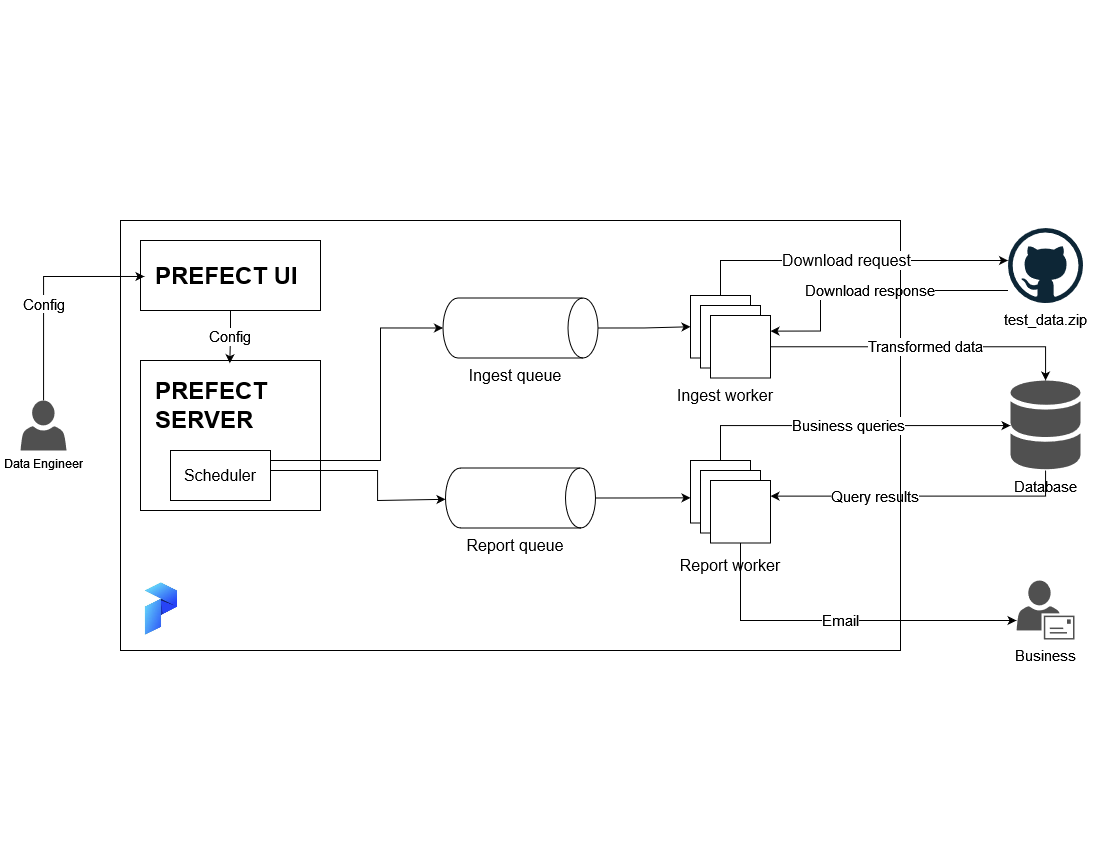

The diagram above was exported from draw.io. Its source (the exported page's mxGraphModel, read from the mxfile embedded in the PNG):
<mxGraphModel dx="1400" dy="744" grid="1" gridSize="10" guides="1" tooltips="1" connect="1" arrows="1" fold="1" page="1" pageScale="1" pageWidth="1100" pageHeight="850" math="0" shadow="0">
  <root>
    <mxCell id="0" />
    <mxCell id="1" parent="0" />
    <mxCell id="q7HRnF6ILb9zK4v4zGhF-47" value="Download response" style="edgeStyle=orthogonalEdgeStyle;rounded=0;orthogonalLoop=1;jettySize=auto;html=1;entryX=1;entryY=0.25;entryDx=0;entryDy=0;fontSize=15;" edge="1" parent="1" source="q7HRnF6ILb9zK4v4zGhF-5" target="q7HRnF6ILb9zK4v4zGhF-22">
      <mxGeometry relative="1" as="geometry">
        <Array as="points">
          <mxPoint x="820" y="290" />
          <mxPoint x="820" y="331" />
        </Array>
      </mxGeometry>
    </mxCell>
    <mxCell id="q7HRnF6ILb9zK4v4zGhF-5" value="&lt;div style=&quot;font-size: 15px;&quot;&gt;test_data.zip&lt;/div&gt;" style="dashed=0;outlineConnect=0;html=1;align=center;labelPosition=center;verticalLabelPosition=bottom;verticalAlign=top;shape=mxgraph.weblogos.github;fontSize=15;" vertex="1" parent="1">
      <mxGeometry x="1007.5" y="227.5" width="75" height="75" as="geometry" />
    </mxCell>
    <mxCell id="q7HRnF6ILb9zK4v4zGhF-55" value="Query results" style="edgeStyle=orthogonalEdgeStyle;rounded=0;orthogonalLoop=1;jettySize=auto;html=1;fontSize=15;entryX=1;entryY=0.25;entryDx=0;entryDy=0;align=right;verticalAlign=middle;" edge="1" parent="1" source="q7HRnF6ILb9zK4v4zGhF-6" target="q7HRnF6ILb9zK4v4zGhF-42">
      <mxGeometry relative="1" as="geometry">
        <mxPoint x="1030" y="550" as="targetPoint" />
        <mxPoint x="970" y="520" as="sourcePoint" />
        <Array as="points">
          <mxPoint x="1045" y="496" />
        </Array>
      </mxGeometry>
    </mxCell>
    <mxCell id="q7HRnF6ILb9zK4v4zGhF-6" value="Database" style="sketch=0;shadow=0;dashed=0;html=1;strokeColor=none;fillColor=#505050;labelPosition=center;verticalLabelPosition=bottom;verticalAlign=top;outlineConnect=0;align=center;shape=mxgraph.office.databases.database_mini_2;fontSize=15;" vertex="1" parent="1">
      <mxGeometry x="1010" y="380" width="70" height="90" as="geometry" />
    </mxCell>
    <mxCell id="q7HRnF6ILb9zK4v4zGhF-7" value="Business" style="sketch=0;pointerEvents=1;shadow=0;dashed=0;html=1;strokeColor=none;fillColor=#505050;labelPosition=center;verticalLabelPosition=bottom;verticalAlign=top;outlineConnect=0;align=center;shape=mxgraph.office.users.mail_user;fontSize=15;" vertex="1" parent="1">
      <mxGeometry x="1016" y="580" width="58" height="59" as="geometry" />
    </mxCell>
    <mxCell id="q7HRnF6ILb9zK4v4zGhF-10" value="" style="verticalLabelPosition=bottom;verticalAlign=top;html=1;shape=mxgraph.basic.rect;fillColor2=none;strokeWidth=1;size=20;indent=5;fillColor=none;" vertex="1" parent="1">
      <mxGeometry x="120" y="220" width="780" height="430" as="geometry" />
    </mxCell>
    <mxCell id="q7HRnF6ILb9zK4v4zGhF-57" value="Config" style="edgeStyle=orthogonalEdgeStyle;rounded=0;orthogonalLoop=1;jettySize=auto;html=1;entryX=0.022;entryY=0.514;entryDx=0;entryDy=0;entryPerimeter=0;fontSize=15;align=center;verticalAlign=top;" edge="1" parent="1" source="q7HRnF6ILb9zK4v4zGhF-11" target="q7HRnF6ILb9zK4v4zGhF-13">
      <mxGeometry relative="1" as="geometry">
        <Array as="points">
          <mxPoint x="43" y="276" />
        </Array>
      </mxGeometry>
    </mxCell>
    <mxCell id="q7HRnF6ILb9zK4v4zGhF-11" value="&lt;div&gt;Data Engineer&lt;/div&gt;&lt;div&gt;&lt;br&gt;&lt;/div&gt;" style="sketch=0;pointerEvents=1;shadow=0;dashed=0;html=1;strokeColor=none;fillColor=#505050;labelPosition=center;verticalLabelPosition=bottom;verticalAlign=top;outlineConnect=0;align=center;shape=mxgraph.office.users.user;" vertex="1" parent="1">
      <mxGeometry x="20" y="400" width="46" height="50" as="geometry" />
    </mxCell>
    <mxCell id="q7HRnF6ILb9zK4v4zGhF-29" style="edgeStyle=orthogonalEdgeStyle;rounded=0;orthogonalLoop=1;jettySize=auto;html=1;entryX=0.5;entryY=1;entryDx=0;entryDy=0;entryPerimeter=0;fontSize=16;" edge="1" parent="1" source="q7HRnF6ILb9zK4v4zGhF-16" target="q7HRnF6ILb9zK4v4zGhF-18">
      <mxGeometry relative="1" as="geometry">
        <Array as="points">
          <mxPoint x="380" y="460" />
          <mxPoint x="380" y="327" />
        </Array>
      </mxGeometry>
    </mxCell>
    <mxCell id="q7HRnF6ILb9zK4v4zGhF-30" style="edgeStyle=orthogonalEdgeStyle;rounded=0;orthogonalLoop=1;jettySize=auto;html=1;fontSize=16;exitX=1;exitY=0.5;exitDx=0;exitDy=0;" edge="1" parent="1" source="q7HRnF6ILb9zK4v4zGhF-16" target="q7HRnF6ILb9zK4v4zGhF-19">
      <mxGeometry relative="1" as="geometry">
        <Array as="points">
          <mxPoint x="377" y="470" />
          <mxPoint x="377" y="500" />
        </Array>
      </mxGeometry>
    </mxCell>
    <mxCell id="q7HRnF6ILb9zK4v4zGhF-60" value="Config" style="edgeStyle=orthogonalEdgeStyle;rounded=0;orthogonalLoop=1;jettySize=auto;html=1;entryX=0.496;entryY=0.018;entryDx=0;entryDy=0;entryPerimeter=0;fontSize=15;" edge="1" parent="1" source="q7HRnF6ILb9zK4v4zGhF-13" target="q7HRnF6ILb9zK4v4zGhF-12">
      <mxGeometry relative="1" as="geometry" />
    </mxCell>
    <mxCell id="q7HRnF6ILb9zK4v4zGhF-13" value="" style="verticalLabelPosition=bottom;verticalAlign=top;html=1;shape=mxgraph.basic.rect;fillColor2=none;strokeWidth=1;size=20;indent=5;fillColor=none;" vertex="1" parent="1">
      <mxGeometry x="140" y="240" width="180" height="70" as="geometry" />
    </mxCell>
    <mxCell id="q7HRnF6ILb9zK4v4zGhF-14" value="&lt;h1&gt;PREFECT UI&lt;/h1&gt;" style="text;html=1;strokeColor=none;fillColor=none;spacing=5;spacingTop=-20;whiteSpace=wrap;overflow=hidden;rounded=0;" vertex="1" parent="1">
      <mxGeometry x="150" y="255" width="160" height="40" as="geometry" />
    </mxCell>
    <mxCell id="q7HRnF6ILb9zK4v4zGhF-36" style="edgeStyle=orthogonalEdgeStyle;rounded=0;orthogonalLoop=1;jettySize=auto;html=1;exitX=0.5;exitY=0;exitDx=0;exitDy=0;exitPerimeter=0;entryX=0;entryY=0.5;entryDx=0;entryDy=0;fontSize=16;" edge="1" parent="1" source="q7HRnF6ILb9zK4v4zGhF-18" target="q7HRnF6ILb9zK4v4zGhF-20">
      <mxGeometry relative="1" as="geometry" />
    </mxCell>
    <mxCell id="q7HRnF6ILb9zK4v4zGhF-18" value="" style="shape=cylinder3;whiteSpace=wrap;html=1;boundedLbl=1;backgroundOutline=1;size=15;strokeColor=default;fontSize=16;rotation=90;" vertex="1" parent="1">
      <mxGeometry x="490" y="250" width="60" height="155" as="geometry" />
    </mxCell>
    <mxCell id="q7HRnF6ILb9zK4v4zGhF-38" style="edgeStyle=orthogonalEdgeStyle;rounded=0;orthogonalLoop=1;jettySize=auto;html=1;exitX=0.5;exitY=0;exitDx=0;exitDy=0;exitPerimeter=0;fontSize=16;" edge="1" parent="1" source="q7HRnF6ILb9zK4v4zGhF-19">
      <mxGeometry relative="1" as="geometry">
        <mxPoint x="690" y="497.33333333333326" as="targetPoint" />
      </mxGeometry>
    </mxCell>
    <mxCell id="q7HRnF6ILb9zK4v4zGhF-19" value="" style="shape=cylinder3;whiteSpace=wrap;html=1;boundedLbl=1;backgroundOutline=1;size=15;strokeColor=default;fontSize=16;rotation=90;" vertex="1" parent="1">
      <mxGeometry x="490" y="422.5" width="60" height="150" as="geometry" />
    </mxCell>
    <mxCell id="q7HRnF6ILb9zK4v4zGhF-24" value="" style="group" vertex="1" connectable="0" parent="1">
      <mxGeometry x="690" y="295" width="80" height="82.5" as="geometry" />
    </mxCell>
    <mxCell id="q7HRnF6ILb9zK4v4zGhF-20" value="" style="rounded=0;whiteSpace=wrap;html=1;strokeColor=default;fontSize=16;" vertex="1" parent="q7HRnF6ILb9zK4v4zGhF-24">
      <mxGeometry width="60" height="62.5" as="geometry" />
    </mxCell>
    <mxCell id="q7HRnF6ILb9zK4v4zGhF-21" value="" style="rounded=0;whiteSpace=wrap;html=1;strokeColor=default;fontSize=16;" vertex="1" parent="q7HRnF6ILb9zK4v4zGhF-24">
      <mxGeometry x="10" y="10" width="60" height="62.5" as="geometry" />
    </mxCell>
    <mxCell id="q7HRnF6ILb9zK4v4zGhF-22" value="" style="rounded=0;whiteSpace=wrap;html=1;strokeColor=default;fontSize=16;" vertex="1" parent="q7HRnF6ILb9zK4v4zGhF-24">
      <mxGeometry x="20" y="20" width="60" height="62.5" as="geometry" />
    </mxCell>
    <mxCell id="q7HRnF6ILb9zK4v4zGhF-31" value="" style="group" vertex="1" connectable="0" parent="1">
      <mxGeometry x="140" y="360" width="180" height="150" as="geometry" />
    </mxCell>
    <mxCell id="q7HRnF6ILb9zK4v4zGhF-12" value="" style="verticalLabelPosition=bottom;verticalAlign=top;html=1;shape=mxgraph.basic.rect;fillColor2=none;strokeWidth=1;size=20;indent=5;fillColor=none;" vertex="1" parent="q7HRnF6ILb9zK4v4zGhF-31">
      <mxGeometry width="180" height="150" as="geometry" />
    </mxCell>
    <mxCell id="q7HRnF6ILb9zK4v4zGhF-15" value="&lt;h1&gt;PREFECT SERVER&lt;br&gt;&lt;/h1&gt;" style="text;html=1;strokeColor=none;fillColor=none;spacing=5;spacingTop=-20;whiteSpace=wrap;overflow=hidden;rounded=0;" vertex="1" parent="q7HRnF6ILb9zK4v4zGhF-31">
      <mxGeometry x="10" y="10" width="130" height="70" as="geometry" />
    </mxCell>
    <mxCell id="q7HRnF6ILb9zK4v4zGhF-16" value="Scheduler" style="text;html=1;strokeColor=default;fillColor=none;align=center;verticalAlign=middle;whiteSpace=wrap;rounded=0;fontSize=16;" vertex="1" parent="q7HRnF6ILb9zK4v4zGhF-31">
      <mxGeometry x="30" y="90" width="100" height="50" as="geometry" />
    </mxCell>
    <mxCell id="q7HRnF6ILb9zK4v4zGhF-34" value="Ingest queue" style="text;html=1;strokeColor=none;fillColor=none;align=center;verticalAlign=middle;whiteSpace=wrap;rounded=0;fontSize=16;" vertex="1" parent="1">
      <mxGeometry x="460" y="360" width="110" height="30" as="geometry" />
    </mxCell>
    <mxCell id="q7HRnF6ILb9zK4v4zGhF-35" value="Report queue" style="text;html=1;strokeColor=none;fillColor=none;align=center;verticalAlign=middle;whiteSpace=wrap;rounded=0;fontSize=16;" vertex="1" parent="1">
      <mxGeometry x="460" y="530" width="110" height="30" as="geometry" />
    </mxCell>
    <mxCell id="q7HRnF6ILb9zK4v4zGhF-39" value="" style="group" vertex="1" connectable="0" parent="1">
      <mxGeometry x="690" y="460" width="80" height="82.5" as="geometry" />
    </mxCell>
    <mxCell id="q7HRnF6ILb9zK4v4zGhF-40" value="" style="rounded=0;whiteSpace=wrap;html=1;strokeColor=default;fontSize=16;" vertex="1" parent="q7HRnF6ILb9zK4v4zGhF-39">
      <mxGeometry width="60" height="62.5" as="geometry" />
    </mxCell>
    <mxCell id="q7HRnF6ILb9zK4v4zGhF-41" value="" style="rounded=0;whiteSpace=wrap;html=1;strokeColor=default;fontSize=16;" vertex="1" parent="q7HRnF6ILb9zK4v4zGhF-39">
      <mxGeometry x="10" y="10" width="60" height="62.5" as="geometry" />
    </mxCell>
    <mxCell id="q7HRnF6ILb9zK4v4zGhF-42" value="" style="rounded=0;whiteSpace=wrap;html=1;strokeColor=default;fontSize=16;" vertex="1" parent="q7HRnF6ILb9zK4v4zGhF-39">
      <mxGeometry x="20" y="20" width="60" height="62.5" as="geometry" />
    </mxCell>
    <mxCell id="q7HRnF6ILb9zK4v4zGhF-43" value="Ingest worker" style="text;html=1;strokeColor=none;fillColor=none;align=center;verticalAlign=middle;whiteSpace=wrap;rounded=0;fontSize=16;" vertex="1" parent="1">
      <mxGeometry x="670" y="380" width="110" height="30" as="geometry" />
    </mxCell>
    <mxCell id="q7HRnF6ILb9zK4v4zGhF-44" value="Report worker" style="text;html=1;strokeColor=none;fillColor=none;align=center;verticalAlign=middle;whiteSpace=wrap;rounded=0;fontSize=16;" vertex="1" parent="1">
      <mxGeometry x="675" y="550" width="110" height="30" as="geometry" />
    </mxCell>
    <mxCell id="q7HRnF6ILb9zK4v4zGhF-45" value="Download request" style="edgeStyle=orthogonalEdgeStyle;rounded=0;orthogonalLoop=1;jettySize=auto;html=1;fontSize=16;exitX=0.5;exitY=0;exitDx=0;exitDy=0;" edge="1" parent="1" source="q7HRnF6ILb9zK4v4zGhF-20" target="q7HRnF6ILb9zK4v4zGhF-5">
      <mxGeometry relative="1" as="geometry">
        <Array as="points">
          <mxPoint x="720" y="260" />
        </Array>
      </mxGeometry>
    </mxCell>
    <mxCell id="q7HRnF6ILb9zK4v4zGhF-48" value="Transformed data" style="edgeStyle=orthogonalEdgeStyle;rounded=0;orthogonalLoop=1;jettySize=auto;html=1;fontSize=15;" edge="1" parent="1" source="q7HRnF6ILb9zK4v4zGhF-22" target="q7HRnF6ILb9zK4v4zGhF-6">
      <mxGeometry relative="1" as="geometry" />
    </mxCell>
    <mxCell id="q7HRnF6ILb9zK4v4zGhF-52" value="Business queries" style="edgeStyle=orthogonalEdgeStyle;rounded=0;orthogonalLoop=1;jettySize=auto;html=1;fontSize=15;" edge="1" parent="1" source="q7HRnF6ILb9zK4v4zGhF-40" target="q7HRnF6ILb9zK4v4zGhF-6">
      <mxGeometry relative="1" as="geometry">
        <Array as="points">
          <mxPoint x="720" y="425" />
        </Array>
      </mxGeometry>
    </mxCell>
    <mxCell id="q7HRnF6ILb9zK4v4zGhF-56" value="Email" style="edgeStyle=orthogonalEdgeStyle;rounded=0;orthogonalLoop=1;jettySize=auto;html=1;fontSize=15;" edge="1" parent="1" source="q7HRnF6ILb9zK4v4zGhF-42" target="q7HRnF6ILb9zK4v4zGhF-7">
      <mxGeometry relative="1" as="geometry">
        <Array as="points">
          <mxPoint x="740" y="620" />
        </Array>
      </mxGeometry>
    </mxCell>
    <mxCell id="q7HRnF6ILb9zK4v4zGhF-61" value="" style="shape=image;verticalLabelPosition=bottom;labelBackgroundColor=default;verticalAlign=top;aspect=fixed;imageAspect=0;image=data:image/png,(base64 omitted: 19640 chars);" vertex="1" parent="1">
      <mxGeometry x="130" y="579" width="60" height="60" as="geometry" />
    </mxCell>
  </root>
</mxGraphModel>